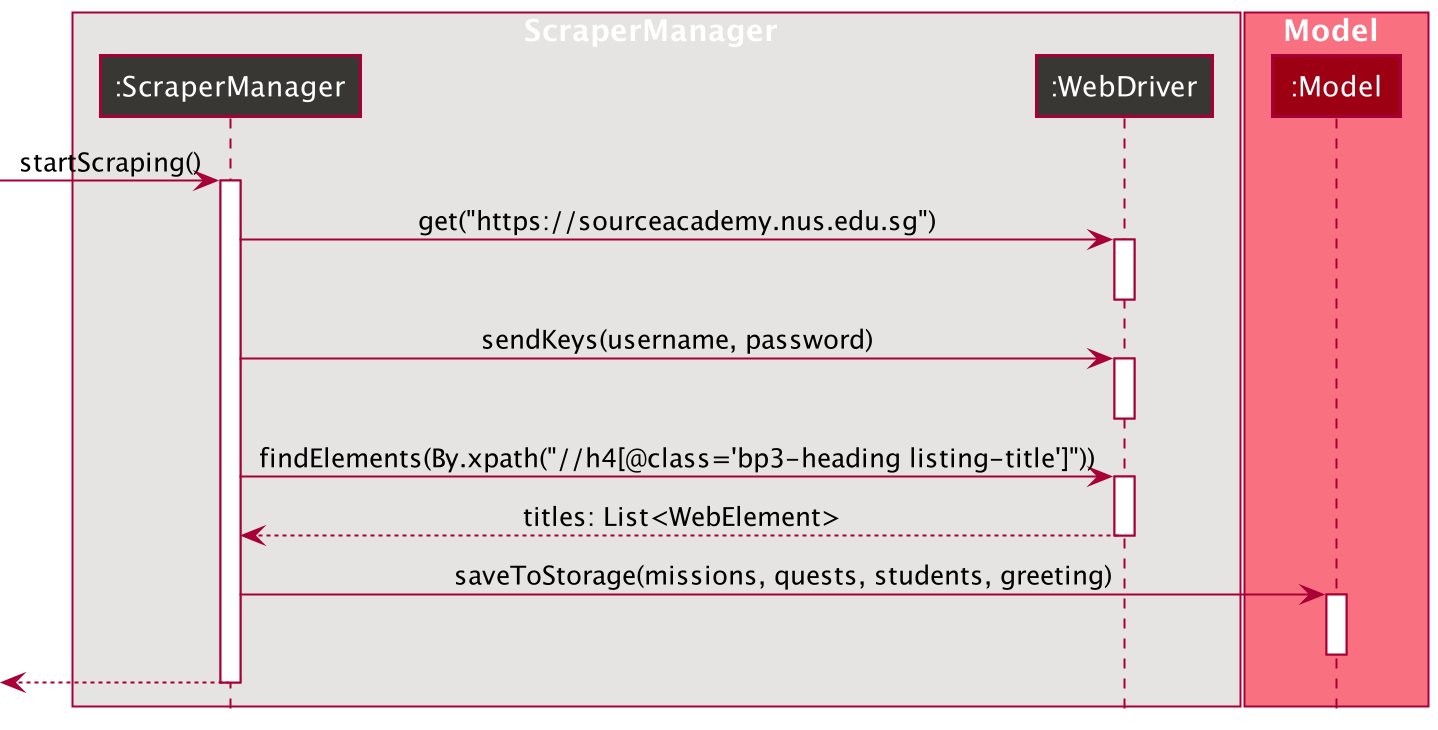

The diagram above was rendered by PlantUML. Its source (embedded in the PNG):
@startuml
!include style.puml

box ScraperManager SCRAPER_COLOR_T1
participant ":ScraperManager" as ScraperManager SCRAPER_COLOR
participant ":WebDriver" as WebDriver SCRAPER_COLOR
end box

box Model MODEL_COLOR_T1
participant ":Model" as Model MODEL_COLOR
end box

[-> ScraperManager : startScraping()
activate ScraperManager

ScraperManager -> WebDriver : get("https://sourceacademy.nus.edu.sg")
activate WebDriver

deactivate WebDriver

ScraperManager -> WebDriver : sendKeys(username, password)
activate WebDriver

deactivate WebDriver

ScraperManager -> WebDriver : findElements(By.xpath("//h4[@class='bp3-heading listing-title']"))
activate WebDriver

WebDriver --> ScraperManager : titles: List<WebElement>
deactivate WebDriver

ScraperManager -> Model : saveToStorage(missions, quests, students, greeting)
activate Model

deactivate Model


[<--ScraperManager
deactivate ScraperManager
@enduml